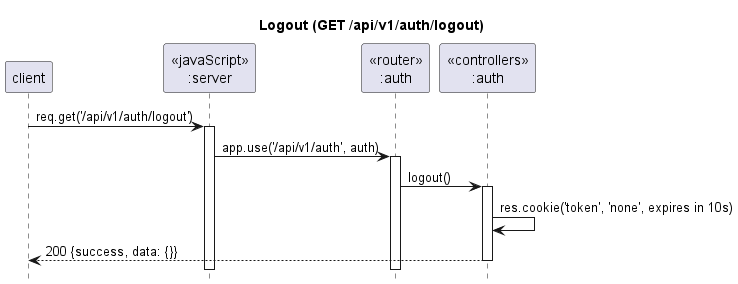

The diagram above was rendered by PlantUML. Its source (embedded in the PNG):
@startuml seq-04-logout
title Logout (GET /api/v1/auth/logout)
hide footbox
participant "client" as client
participant "<<javaScript>>\n:server" as server
participant "<<router>>\n:auth" as routerAuth
participant "<<controllers>>\n:auth" as ctrlAuth

client -> server ++ : req.get('/api/v1/auth/logout')
server -> routerAuth ++ : app.use('/api/v1/auth', auth)
routerAuth -> ctrlAuth ++ : logout()
ctrlAuth -> ctrlAuth : res.cookie('token', 'none', expires in 10s)
ctrlAuth --> client -- : 200 {success, data: {}}
@enduml